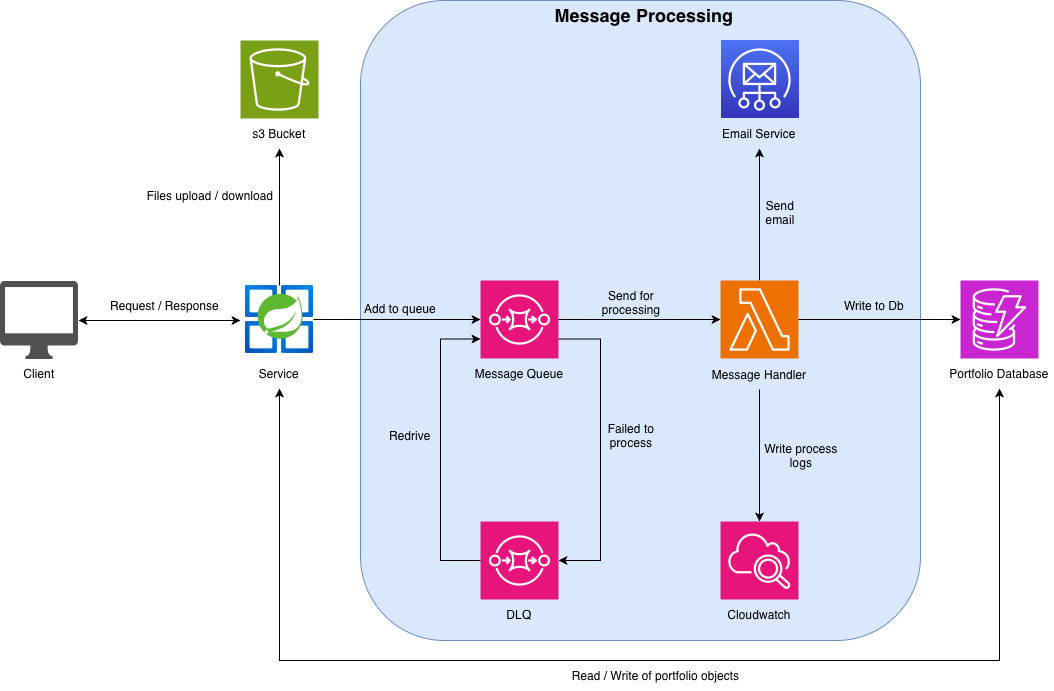

The diagram above was exported from draw.io. Its source (the exported page's mxGraphModel, read from the mxfile embedded in the PNG):
<mxGraphModel dx="2270" dy="1152" grid="1" gridSize="10" guides="1" tooltips="1" connect="1" arrows="1" fold="1" page="1" pageScale="1" pageWidth="827" pageHeight="1169" math="0" shadow="0">
  <root>
    <mxCell id="0" />
    <mxCell id="1" parent="0" />
    <mxCell id="R_bqCwuBohJ2s8Jc3Ce5-1" parent="1" style="rounded=1;whiteSpace=wrap;html=1;fillStyle=auto;fillColor=#dae8fc;strokeColor=light-dark(#6c8ebf, #ffffff);" value="" vertex="1">
      <mxGeometry height="640" width="560" x="320" y="280" as="geometry" />
    </mxCell>
    <mxCell id="tDImQ7-9Wzw_lJrImVmZ-1" parent="1" style="sketch=0;points=[[0,0,0],[0.25,0,0],[0.5,0,0],[0.75,0,0],[1,0,0],[0,1,0],[0.25,1,0],[0.5,1,0],[0.75,1,0],[1,1,0],[0,0.25,0],[0,0.5,0],[0,0.75,0],[1,0.25,0],[1,0.5,0],[1,0.75,0]];outlineConnect=0;fontColor=#232F3E;fillColor=#E7157B;strokeColor=#ffffff;dashed=0;verticalLabelPosition=bottom;verticalAlign=top;align=center;html=1;fontSize=12;fontStyle=0;aspect=fixed;shape=mxgraph.aws4.resourceIcon;resIcon=mxgraph.aws4.sqs;" value="" vertex="1">
      <mxGeometry height="78" width="78" x="440" y="560" as="geometry" />
    </mxCell>
    <mxCell id="tDImQ7-9Wzw_lJrImVmZ-3" edge="1" parent="1" source="tDImQ7-9Wzw_lJrImVmZ-2" style="edgeStyle=orthogonalEdgeStyle;rounded=0;orthogonalLoop=1;jettySize=auto;html=1;entryX=0;entryY=0.5;entryDx=0;entryDy=0;entryPerimeter=0;" target="tDImQ7-9Wzw_lJrImVmZ-1">
      <mxGeometry relative="1" as="geometry" />
    </mxCell>
    <mxCell id="tDImQ7-9Wzw_lJrImVmZ-2" parent="1" style="image;aspect=fixed;html=1;points=[];align=center;fontSize=12;image=img/lib/azure2/compute/Azure_Spring_Cloud.svg;" value="" vertex="1">
      <mxGeometry height="68" width="68" x="205" y="565" as="geometry" />
    </mxCell>
    <mxCell id="xqghm0O-B0vIWchiu5v4-2" edge="1" parent="1" source="tDImQ7-9Wzw_lJrImVmZ-4" style="edgeStyle=orthogonalEdgeStyle;rounded=0;orthogonalLoop=1;jettySize=auto;html=1;exitX=0.5;exitY=0;exitDx=0;exitDy=0;exitPerimeter=0;entryX=0.5;entryY=1;entryDx=0;entryDy=0;startArrow=none;startFill=0;" target="tDImQ7-9Wzw_lJrImVmZ-23">
      <mxGeometry relative="1" as="geometry" />
    </mxCell>
    <mxCell id="tDImQ7-9Wzw_lJrImVmZ-4" parent="1" style="sketch=0;points=[[0,0,0],[0.25,0,0],[0.5,0,0],[0.75,0,0],[1,0,0],[0,1,0],[0.25,1,0],[0.5,1,0],[0.75,1,0],[1,1,0],[0,0.25,0],[0,0.5,0],[0,0.75,0],[1,0.25,0],[1,0.5,0],[1,0.75,0]];outlineConnect=0;fontColor=#232F3E;fillColor=#ED7100;strokeColor=#ffffff;dashed=0;verticalLabelPosition=bottom;verticalAlign=top;align=center;html=1;fontSize=12;fontStyle=0;aspect=fixed;shape=mxgraph.aws4.resourceIcon;resIcon=mxgraph.aws4.lambda;" value="" vertex="1">
      <mxGeometry height="78" width="78" x="680" y="560" as="geometry" />
    </mxCell>
    <mxCell id="tDImQ7-9Wzw_lJrImVmZ-5" edge="1" parent="1" source="tDImQ7-9Wzw_lJrImVmZ-1" style="edgeStyle=orthogonalEdgeStyle;rounded=0;orthogonalLoop=1;jettySize=auto;html=1;entryX=0;entryY=0.5;entryDx=0;entryDy=0;entryPerimeter=0;startArrow=none;startFill=0;" target="tDImQ7-9Wzw_lJrImVmZ-4">
      <mxGeometry relative="1" as="geometry" />
    </mxCell>
    <mxCell id="tDImQ7-9Wzw_lJrImVmZ-6" parent="1" style="sketch=0;points=[[0,0,0],[0.25,0,0],[0.5,0,0],[0.75,0,0],[1,0,0],[0,1,0],[0.25,1,0],[0.5,1,0],[0.75,1,0],[1,1,0],[0,0.25,0],[0,0.5,0],[0,0.75,0],[1,0.25,0],[1,0.5,0],[1,0.75,0]];outlineConnect=0;fontColor=#232F3E;fillColor=#E7157B;strokeColor=#ffffff;dashed=0;verticalLabelPosition=bottom;verticalAlign=top;align=center;html=1;fontSize=12;fontStyle=0;aspect=fixed;shape=mxgraph.aws4.resourceIcon;resIcon=mxgraph.aws4.sqs;" value="" vertex="1">
      <mxGeometry height="78" width="78" x="440" y="801" as="geometry" />
    </mxCell>
    <mxCell id="tDImQ7-9Wzw_lJrImVmZ-9" edge="1" parent="1" source="tDImQ7-9Wzw_lJrImVmZ-1" style="edgeStyle=orthogonalEdgeStyle;rounded=0;orthogonalLoop=1;jettySize=auto;html=1;exitX=0;exitY=0.75;exitDx=0;exitDy=0;exitPerimeter=0;entryX=0;entryY=0.5;entryDx=0;entryDy=0;entryPerimeter=0;startArrow=classic;startFill=1;endArrow=none;endFill=0;" target="tDImQ7-9Wzw_lJrImVmZ-6">
      <mxGeometry relative="1" as="geometry">
        <Array as="points">
          <mxPoint x="400" y="618.5" />
          <mxPoint x="400" y="840" />
        </Array>
      </mxGeometry>
    </mxCell>
    <mxCell id="tDImQ7-9Wzw_lJrImVmZ-11" parent="1" style="sketch=0;points=[[0,0,0],[0.25,0,0],[0.5,0,0],[0.75,0,0],[1,0,0],[0,1,0],[0.25,1,0],[0.5,1,0],[0.75,1,0],[1,1,0],[0,0.25,0],[0,0.5,0],[0,0.75,0],[1,0.25,0],[1,0.5,0],[1,0.75,0]];outlineConnect=0;fontColor=#232F3E;fillColor=#C925D1;strokeColor=#ffffff;dashed=0;verticalLabelPosition=bottom;verticalAlign=top;align=center;html=1;fontSize=12;fontStyle=0;aspect=fixed;shape=mxgraph.aws4.resourceIcon;resIcon=mxgraph.aws4.dynamodb;" value="" vertex="1">
      <mxGeometry height="78" width="78" x="920" y="560" as="geometry" />
    </mxCell>
    <mxCell id="tDImQ7-9Wzw_lJrImVmZ-12" edge="1" parent="1" source="tDImQ7-9Wzw_lJrImVmZ-4" style="edgeStyle=orthogonalEdgeStyle;rounded=0;orthogonalLoop=1;jettySize=auto;html=1;exitX=1;exitY=0.5;exitDx=0;exitDy=0;exitPerimeter=0;entryX=0;entryY=0.5;entryDx=0;entryDy=0;entryPerimeter=0;startArrow=none;startFill=0;" target="tDImQ7-9Wzw_lJrImVmZ-11">
      <mxGeometry relative="1" as="geometry" />
    </mxCell>
    <mxCell id="tDImQ7-9Wzw_lJrImVmZ-13" parent="1" style="sketch=0;points=[[0,0,0],[0.25,0,0],[0.5,0,0],[0.75,0,0],[1,0,0],[0,1,0],[0.25,1,0],[0.5,1,0],[0.75,1,0],[1,1,0],[0,0.25,0],[0,0.5,0],[0,0.75,0],[1,0.25,0],[1,0.5,0],[1,0.75,0]];outlineConnect=0;fontColor=#232F3E;gradientColor=#4D72F3;gradientDirection=north;fillColor=#3334B9;strokeColor=#ffffff;dashed=0;verticalLabelPosition=bottom;verticalAlign=top;align=center;html=1;fontSize=12;fontStyle=0;aspect=fixed;shape=mxgraph.aws4.resourceIcon;resIcon=mxgraph.aws4.simple_email_service;" value="" vertex="1">
      <mxGeometry height="78" width="78" x="680" y="320" as="geometry" />
    </mxCell>
    <mxCell id="tDImQ7-9Wzw_lJrImVmZ-17" edge="1" parent="1" source="tDImQ7-9Wzw_lJrImVmZ-16" style="edgeStyle=orthogonalEdgeStyle;rounded=0;orthogonalLoop=1;jettySize=auto;html=1;startArrow=classic;startFill=1;">
      <mxGeometry relative="1" as="geometry">
        <mxPoint x="200" y="600" as="targetPoint" />
      </mxGeometry>
    </mxCell>
    <mxCell id="tDImQ7-9Wzw_lJrImVmZ-16" parent="1" style="sketch=0;pointerEvents=1;shadow=0;dashed=0;html=1;strokeColor=none;fillColor=#505050;labelPosition=center;verticalLabelPosition=bottom;verticalAlign=top;outlineConnect=0;align=center;shape=mxgraph.office.devices.mac_client;" value="" vertex="1">
      <mxGeometry height="78" width="78" x="-40" y="561" as="geometry" />
    </mxCell>
    <mxCell id="tDImQ7-9Wzw_lJrImVmZ-18" parent="1" style="text;html=1;whiteSpace=wrap;strokeColor=none;fillColor=none;align=center;verticalAlign=middle;rounded=0;" value="Client" vertex="1">
      <mxGeometry height="30" width="60" x="-31" y="638" as="geometry" />
    </mxCell>
    <mxCell id="6cqmZPn37e6GRjeTXbNa-6" edge="1" parent="1" source="tDImQ7-9Wzw_lJrImVmZ-19" style="edgeStyle=orthogonalEdgeStyle;rounded=0;orthogonalLoop=1;jettySize=auto;html=1;exitX=0.5;exitY=1;exitDx=0;exitDy=0;entryX=0.5;entryY=1;entryDx=0;entryDy=0;startArrow=classic;startFill=1;" target="tDImQ7-9Wzw_lJrImVmZ-24">
      <mxGeometry relative="1" as="geometry">
        <Array as="points">
          <mxPoint x="239" y="940" />
          <mxPoint x="959" y="940" />
        </Array>
      </mxGeometry>
    </mxCell>
    <mxCell id="tDImQ7-9Wzw_lJrImVmZ-19" parent="1" style="text;html=1;whiteSpace=wrap;strokeColor=none;fillColor=none;align=center;verticalAlign=middle;rounded=0;" value="Service" vertex="1">
      <mxGeometry height="30" width="60" x="209" y="638" as="geometry" />
    </mxCell>
    <mxCell id="tDImQ7-9Wzw_lJrImVmZ-20" parent="1" style="text;html=1;whiteSpace=wrap;strokeColor=none;fillColor=none;align=center;verticalAlign=middle;rounded=0;" value="Message Queue" vertex="1">
      <mxGeometry height="30" width="100" x="429" y="638" as="geometry" />
    </mxCell>
    <mxCell id="tDImQ7-9Wzw_lJrImVmZ-21" parent="1" style="text;html=1;whiteSpace=wrap;strokeColor=none;fillColor=none;align=center;verticalAlign=middle;rounded=0;" value="DLQ" vertex="1">
      <mxGeometry height="30" width="60" x="449" y="879" as="geometry" />
    </mxCell>
    <mxCell id="tDImQ7-9Wzw_lJrImVmZ-22" parent="1" style="text;html=1;whiteSpace=wrap;strokeColor=none;fillColor=none;align=center;verticalAlign=middle;rounded=0;" value="Message Handler" vertex="1">
      <mxGeometry height="30" width="100" x="669" y="639" as="geometry" />
    </mxCell>
    <mxCell id="tDImQ7-9Wzw_lJrImVmZ-23" parent="1" style="text;html=1;whiteSpace=wrap;strokeColor=none;fillColor=none;align=center;verticalAlign=middle;rounded=0;" value="Email Service" vertex="1">
      <mxGeometry height="30" width="78" x="680" y="398" as="geometry" />
    </mxCell>
    <mxCell id="tDImQ7-9Wzw_lJrImVmZ-24" parent="1" style="text;html=1;whiteSpace=wrap;strokeColor=none;fillColor=none;align=center;verticalAlign=middle;rounded=0;" value="Portfolio Database" vertex="1">
      <mxGeometry height="30" width="110" x="904" y="638" as="geometry" />
    </mxCell>
    <mxCell id="tDImQ7-9Wzw_lJrImVmZ-50" parent="1" style="text;html=1;whiteSpace=wrap;strokeColor=none;fillColor=none;align=center;verticalAlign=middle;rounded=0;" value="Add to queue" vertex="1">
      <mxGeometry height="30" width="100" x="310" y="573" as="geometry" />
    </mxCell>
    <mxCell id="tDImQ7-9Wzw_lJrImVmZ-51" parent="1" style="text;html=1;whiteSpace=wrap;strokeColor=none;fillColor=none;align=center;verticalAlign=middle;rounded=0;" value="Request / Response" vertex="1">
      <mxGeometry height="30" width="121" x="64" y="570" as="geometry" />
    </mxCell>
    <mxCell id="tDImQ7-9Wzw_lJrImVmZ-52" parent="1" style="text;html=1;whiteSpace=wrap;strokeColor=none;fillColor=none;align=center;verticalAlign=middle;rounded=0;" value="Failed to process" vertex="1">
      <mxGeometry height="30" width="60" x="561" y="700" as="geometry" />
    </mxCell>
    <mxCell id="tDImQ7-9Wzw_lJrImVmZ-53" parent="1" style="text;html=1;whiteSpace=wrap;strokeColor=none;fillColor=none;align=center;verticalAlign=middle;rounded=0;" value="Redrive" vertex="1">
      <mxGeometry height="30" width="60" x="340" y="700" as="geometry" />
    </mxCell>
    <mxCell id="tDImQ7-9Wzw_lJrImVmZ-54" parent="1" style="text;html=1;whiteSpace=wrap;strokeColor=none;fillColor=none;align=center;verticalAlign=middle;rounded=0;" value="Send for processing" vertex="1">
      <mxGeometry height="30" width="60" x="561" y="567" as="geometry" />
    </mxCell>
    <mxCell id="tDImQ7-9Wzw_lJrImVmZ-55" parent="1" style="text;html=1;whiteSpace=wrap;strokeColor=none;fillColor=none;align=center;verticalAlign=middle;rounded=0;" value="Send email" vertex="1">
      <mxGeometry height="30" width="60" x="710" y="477" as="geometry" />
    </mxCell>
    <mxCell id="tDImQ7-9Wzw_lJrImVmZ-57" parent="1" style="text;html=1;whiteSpace=wrap;strokeColor=none;fillColor=none;align=center;verticalAlign=middle;rounded=0;" value="Write to Db" vertex="1">
      <mxGeometry height="30" width="68" x="800" y="570" as="geometry" />
    </mxCell>
    <mxCell id="xqghm0O-B0vIWchiu5v4-3" parent="1" style="text;html=1;whiteSpace=wrap;strokeColor=none;fillColor=none;align=center;verticalAlign=middle;rounded=0;" value="Read / Write of portfolio objects" vertex="1">
      <mxGeometry height="30" width="173" x="529" y="940" as="geometry" />
    </mxCell>
    <mxCell id="xqghm0O-B0vIWchiu5v4-4" parent="1" style="sketch=0;points=[[0,0,0],[0.25,0,0],[0.5,0,0],[0.75,0,0],[1,0,0],[0,1,0],[0.25,1,0],[0.5,1,0],[0.75,1,0],[1,1,0],[0,0.25,0],[0,0.5,0],[0,0.75,0],[1,0.25,0],[1,0.5,0],[1,0.75,0]];points=[[0,0,0],[0.25,0,0],[0.5,0,0],[0.75,0,0],[1,0,0],[0,1,0],[0.25,1,0],[0.5,1,0],[0.75,1,0],[1,1,0],[0,0.25,0],[0,0.5,0],[0,0.75,0],[1,0.25,0],[1,0.5,0],[1,0.75,0]];outlineConnect=0;fontColor=#232F3E;fillColor=#E7157B;strokeColor=#ffffff;dashed=0;verticalLabelPosition=bottom;verticalAlign=top;align=center;html=1;fontSize=12;fontStyle=0;aspect=fixed;shape=mxgraph.aws4.resourceIcon;resIcon=mxgraph.aws4.cloudwatch_2;" value="" vertex="1">
      <mxGeometry height="78" width="78" x="680" y="801" as="geometry" />
    </mxCell>
    <mxCell id="xqghm0O-B0vIWchiu5v4-5" edge="1" parent="1" source="tDImQ7-9Wzw_lJrImVmZ-22" style="edgeStyle=orthogonalEdgeStyle;rounded=0;orthogonalLoop=1;jettySize=auto;html=1;entryX=0.5;entryY=0;entryDx=0;entryDy=0;entryPerimeter=0;" target="xqghm0O-B0vIWchiu5v4-4">
      <mxGeometry relative="1" as="geometry" />
    </mxCell>
    <mxCell id="xqghm0O-B0vIWchiu5v4-6" parent="1" style="text;html=1;whiteSpace=wrap;strokeColor=none;fillColor=none;align=center;verticalAlign=middle;rounded=0;" value="Cloudwatch" vertex="1">
      <mxGeometry height="30" width="60" x="689" y="879" as="geometry" />
    </mxCell>
    <mxCell id="xqghm0O-B0vIWchiu5v4-7" parent="1" style="text;html=1;whiteSpace=wrap;strokeColor=none;fillColor=none;align=center;verticalAlign=middle;rounded=0;" value="Write process logs" vertex="1">
      <mxGeometry height="30" width="78" x="722" y="720" as="geometry" />
    </mxCell>
    <mxCell id="6cqmZPn37e6GRjeTXbNa-2" edge="1" parent="1" source="tDImQ7-9Wzw_lJrImVmZ-1" style="edgeStyle=orthogonalEdgeStyle;rounded=0;orthogonalLoop=1;jettySize=auto;html=1;exitX=1;exitY=0.75;exitDx=0;exitDy=0;exitPerimeter=0;entryX=1;entryY=0.5;entryDx=0;entryDy=0;entryPerimeter=0;" target="tDImQ7-9Wzw_lJrImVmZ-6">
      <mxGeometry relative="1" as="geometry">
        <Array as="points">
          <mxPoint x="560" y="618.5" />
          <mxPoint x="560" y="840" />
        </Array>
      </mxGeometry>
    </mxCell>
    <mxCell id="6cqmZPn37e6GRjeTXbNa-3" parent="1" style="sketch=0;points=[[0,0,0],[0.25,0,0],[0.5,0,0],[0.75,0,0],[1,0,0],[0,1,0],[0.25,1,0],[0.5,1,0],[0.75,1,0],[1,1,0],[0,0.25,0],[0,0.5,0],[0,0.75,0],[1,0.25,0],[1,0.5,0],[1,0.75,0]];outlineConnect=0;fontColor=#232F3E;fillColor=#7AA116;strokeColor=#ffffff;dashed=0;verticalLabelPosition=bottom;verticalAlign=top;align=center;html=1;fontSize=12;fontStyle=0;aspect=fixed;shape=mxgraph.aws4.resourceIcon;resIcon=mxgraph.aws4.s3;" value="" vertex="1">
      <mxGeometry height="78" width="78" x="200" y="320" as="geometry" />
    </mxCell>
    <mxCell id="6cqmZPn37e6GRjeTXbNa-4" edge="1" parent="1" source="tDImQ7-9Wzw_lJrImVmZ-2" style="edgeStyle=orthogonalEdgeStyle;rounded=0;orthogonalLoop=1;jettySize=auto;html=1;entryX=0.5;entryY=1;entryDx=0;entryDy=0;" target="R_bqCwuBohJ2s8Jc3Ce5-3">
      <mxGeometry relative="1" as="geometry" />
    </mxCell>
    <mxCell id="6cqmZPn37e6GRjeTXbNa-5" parent="1" style="text;html=1;whiteSpace=wrap;strokeColor=none;fillColor=none;align=center;verticalAlign=middle;rounded=0;" value="Files upload / download" vertex="1">
      <mxGeometry height="30" width="140" x="100" y="460" as="geometry" />
    </mxCell>
    <mxCell id="R_bqCwuBohJ2s8Jc3Ce5-2" parent="1" style="text;html=1;whiteSpace=wrap;strokeColor=none;fillColor=none;align=center;verticalAlign=middle;rounded=0;" value="&lt;font style=&quot;font-size: 18px;&quot;&gt;&lt;b&gt;Message Processing&lt;/b&gt;&lt;/font&gt;" vertex="1">
      <mxGeometry height="30" width="190" x="509" y="280" as="geometry" />
    </mxCell>
    <mxCell id="R_bqCwuBohJ2s8Jc3Ce5-3" parent="1" style="text;html=1;whiteSpace=wrap;strokeColor=none;fillColor=none;align=center;verticalAlign=middle;rounded=0;" value="s3 Bucket" vertex="1">
      <mxGeometry height="30" width="60" x="209" y="398" as="geometry" />
    </mxCell>
  </root>
</mxGraphModel>